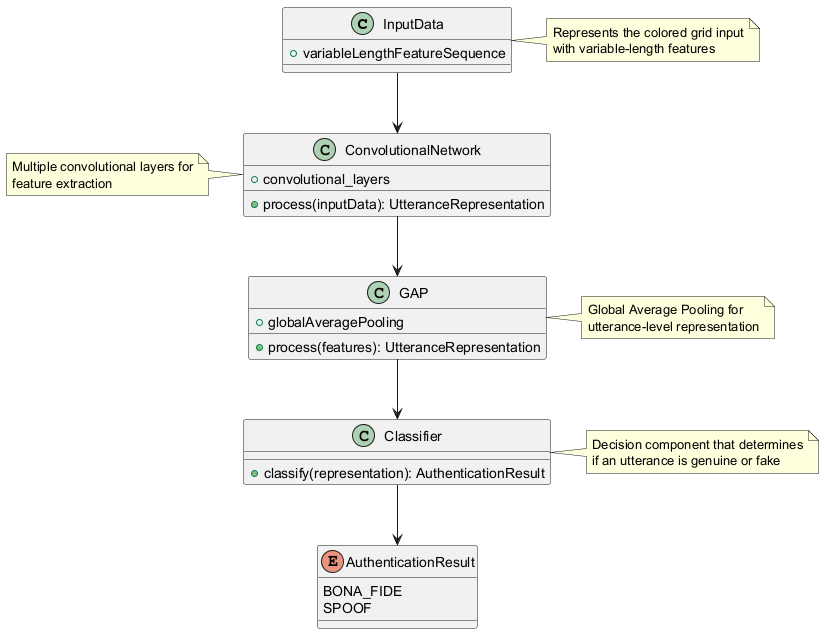

The diagram above was rendered by PlantUML. Its source (embedded in the PNG):
@startuml
class InputData {
  +variableLengthFeatureSequence
}

class ConvolutionalNetwork {
  +convolutional_layers
  +process(inputData): UtteranceRepresentation
}

class GAP {
  +globalAveragePooling
  +process(features): UtteranceRepresentation
}

class Classifier {
  +classify(representation): AuthenticationResult
}

enum AuthenticationResult {
  BONA_FIDE
  SPOOF
}

InputData --> ConvolutionalNetwork
ConvolutionalNetwork --> GAP
GAP --> Classifier
Classifier --> AuthenticationResult

note right of InputData
  Represents the colored grid input
  with variable-length features
end note

note left of ConvolutionalNetwork
  Multiple convolutional layers for
  feature extraction
end note

note right of GAP
  Global Average Pooling for
  utterance-level representation
end note

note right of Classifier
  Decision component that determines
  if an utterance is genuine or fake
end note
@enduml